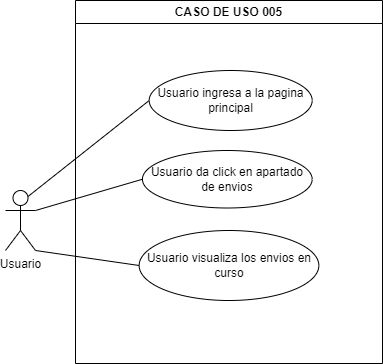

The diagram above was exported from draw.io. Its source (the exported page's mxGraphModel, read from the mxfile embedded in the PNG):
<mxGraphModel dx="809" dy="459" grid="1" gridSize="10" guides="1" tooltips="1" connect="1" arrows="1" fold="1" page="1" pageScale="1" pageWidth="827" pageHeight="1169" math="0" shadow="0">
  <root>
    <mxCell id="0" />
    <mxCell id="1" parent="0" />
    <mxCell id="h_10Rk1cJn_tqN3Y7Hov-1" value="CASO DE USO 005" style="swimlane;whiteSpace=wrap;html=1;" vertex="1" parent="1">
      <mxGeometry x="190" y="100" width="307" height="363" as="geometry" />
    </mxCell>
    <mxCell id="h_10Rk1cJn_tqN3Y7Hov-2" value="Usuario ingresa a la pagina principal" style="ellipse;whiteSpace=wrap;html=1;" vertex="1" parent="h_10Rk1cJn_tqN3Y7Hov-1">
      <mxGeometry x="73.68" y="70" width="163" height="60" as="geometry" />
    </mxCell>
    <mxCell id="h_10Rk1cJn_tqN3Y7Hov-3" value="Usuario da click en apartado de envios" style="ellipse;whiteSpace=wrap;html=1;" vertex="1" parent="h_10Rk1cJn_tqN3Y7Hov-1">
      <mxGeometry x="66.93" y="150" width="169.75" height="57.5" as="geometry" />
    </mxCell>
    <mxCell id="h_10Rk1cJn_tqN3Y7Hov-7" value="Usuario visualiza los envios en curso" style="ellipse;whiteSpace=wrap;html=1;" vertex="1" parent="h_10Rk1cJn_tqN3Y7Hov-1">
      <mxGeometry x="63.65" y="230" width="179.69" height="70" as="geometry" />
    </mxCell>
    <mxCell id="h_10Rk1cJn_tqN3Y7Hov-4" value="Usuario" style="shape=umlActor;verticalLabelPosition=bottom;verticalAlign=top;html=1;outlineConnect=0;" vertex="1" parent="1">
      <mxGeometry x="120" y="290" width="30" height="60" as="geometry" />
    </mxCell>
    <mxCell id="h_10Rk1cJn_tqN3Y7Hov-5" value="" style="endArrow=none;html=1;rounded=0;fontSize=12;startSize=8;endSize=8;curved=1;exitX=0.75;exitY=0.1;exitDx=0;exitDy=0;exitPerimeter=0;entryX=0;entryY=0.5;entryDx=0;entryDy=0;" edge="1" parent="1" source="h_10Rk1cJn_tqN3Y7Hov-4" target="h_10Rk1cJn_tqN3Y7Hov-2">
      <mxGeometry width="50" height="50" relative="1" as="geometry">
        <mxPoint x="272" y="372" as="sourcePoint" />
        <mxPoint x="322" y="322" as="targetPoint" />
      </mxGeometry>
    </mxCell>
    <mxCell id="h_10Rk1cJn_tqN3Y7Hov-6" value="" style="endArrow=none;html=1;rounded=0;fontSize=12;startSize=8;endSize=8;curved=1;exitX=1;exitY=0.3333333333333333;exitDx=0;exitDy=0;exitPerimeter=0;entryX=0;entryY=0.5;entryDx=0;entryDy=0;" edge="1" parent="1" source="h_10Rk1cJn_tqN3Y7Hov-4" target="h_10Rk1cJn_tqN3Y7Hov-3">
      <mxGeometry width="50" height="50" relative="1" as="geometry">
        <mxPoint x="272" y="372" as="sourcePoint" />
        <mxPoint x="322" y="322" as="targetPoint" />
      </mxGeometry>
    </mxCell>
    <mxCell id="h_10Rk1cJn_tqN3Y7Hov-8" value="" style="endArrow=none;html=1;rounded=0;exitX=1;exitY=1;exitDx=0;exitDy=0;exitPerimeter=0;entryX=0;entryY=0.5;entryDx=0;entryDy=0;" edge="1" parent="1" source="h_10Rk1cJn_tqN3Y7Hov-4" target="h_10Rk1cJn_tqN3Y7Hov-7">
      <mxGeometry width="50" height="50" relative="1" as="geometry">
        <mxPoint x="390" y="310" as="sourcePoint" />
        <mxPoint x="440" y="260" as="targetPoint" />
      </mxGeometry>
    </mxCell>
  </root>
</mxGraphModel>